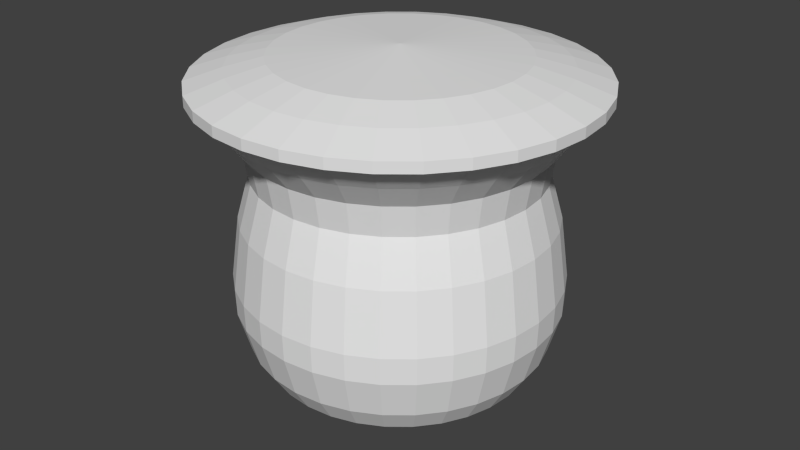# Source: vase.blend  (saved by Blender 2.73.0; exported with 4.5.12 LTS)
import bpy
from mathutils import Matrix  # noqa: F401  (used for matrix-valued properties, if any)

bpy.ops.wm.read_factory_settings(use_empty=True)
scene = bpy.context.scene
scene.name = 'Scene'

# ---- collections
col_collection_1 = bpy.data.collections.new('Collection 1'); scene.collection.children.link(col_collection_1)

# ---- world
world_world = bpy.data.worlds.new('World'); scene.world = world_world
world_world.color = (0.05088, 0.05088, 0.05088)
world_world.use_sun_shadow = False
world_world.sun_shadow_jitter_overblur = 0.0
world_world.cycles.sampling_method = 'MANUAL'
world_world.cycles.sample_map_resolution = 256

# ---- meshes
me_cylinder = bpy.data.meshes.new('Cylinder')
me_cylinder.from_pydata([(1.187e-07, 2.85e-07, 0.0), (0.0, 1.0, 1.795), (0.9113, 0.1813, 1.193), (0.1951, 0.9808, 1.795), (0.8366, 0.1664, 1.462), (0.3827, 0.9239, 1.795), (0.8671, 0.1725, 1.646), (0.5556, 0.8315, 1.795), (0.9058, 0.3752, 0.819), (0.7071, 0.7071, 1.795), (0.8585, 0.3556, 1.193), (0.8315, 0.5556, 1.795), (0.7881, 0.3264, 1.462), (0.9239, 0.3827, 1.795), (0.8167, 0.3383, 1.646), (0.9808, 0.1951, 1.795), (0.8152, 0.5447, 0.819), (1.0, 7.55e-08, 1.795), (0.7726, 0.5162, 1.193), (0.9808, -0.1951, 1.795), (0.7093, 0.4739, 1.462), (0.9239, -0.3827, 1.795), (0.7351, 0.4911, 1.646), (0.8315, -0.5556, 1.795), (0.6933, 0.6933, 0.819), (0.7071, -0.7071, 1.795), (0.657, 0.657, 1.193), (0.5556, -0.8315, 1.795), (0.6032, 0.6032, 1.462), (0.3827, -0.9239, 1.795), (0.6251, 0.6251, 1.646), (0.1951, -0.9808, 1.795), (0.5447, 0.8152, 0.819), (-3.258e-07, -1.0, 1.795), (0.5162, 0.7726, 1.193), (-0.1951, -0.9808, 1.795), (0.4739, 0.7093, 1.462), (-0.3827, -0.9239, 1.795), (0.4911, 0.7351, 1.646), (-0.5556, -0.8315, 1.795), (0.3752, 0.9058, 0.819), (-0.7071, -0.7071, 1.795), (0.3556, 0.8585, 1.193), (-0.8315, -0.5556, 1.795), (0.3264, 0.7881, 1.462), (-0.9239, -0.3827, 1.795), (0.3383, 0.8167, 1.646), (-0.9808, -0.1951, 1.795), (0.1913, 0.9616, 0.819), (-1.0, 9.656e-07, 1.795), (0.1813, 0.9113, 1.193), (-0.9808, 0.1951, 1.795), (0.1664, 0.8366, 1.462), (-0.9239, 0.3827, 1.795), (0.1725, 0.8671, 1.646), (-0.8315, 0.5556, 1.795), (1.19e-08, 0.884, 1.646), (-0.7071, 0.7071, 1.795), (1.978e-08, 0.853, 1.462), (-0.5556, 0.8315, 1.795), (6.657e-09, 0.9292, 1.193), (-0.3827, 0.9239, 1.795), (2.325e-09, 0.9804, 0.819), (-0.1951, 0.9808, 1.795), (6.921e-08, 0.4171, 0.05832), (3.642e-08, 0.6933, 0.1611), (2.25e-08, 0.8105, 0.2599), (1.202e-08, 0.9055, 0.4088), (2.906e-09, 0.9755, 0.6546), (0.1903, 0.9568, 0.6546), (0.1767, 0.8881, 0.4088), (0.1581, 0.795, 0.2599), (0.1353, 0.6799, 0.1611), (0.08137, 0.4091, 0.05832), (0.3733, 0.9013, 0.6546), (0.3465, 0.8366, 0.4088), (0.3102, 0.7488, 0.2599), (0.2653, 0.6405, 0.1611), (0.1596, 0.3854, 0.05832), (0.542, 0.8111, 0.6546), (0.5031, 0.7529, 0.4088), (0.4503, 0.6739, 0.2599), (0.3852, 0.5764, 0.1611), (0.2317, 0.3468, 0.05832), (0.6898, 0.6898, 0.6546), (0.6403, 0.6403, 0.4088), (0.5731, 0.5731, 0.2599), (0.4902, 0.4902, 0.1611), (0.2949, 0.2949, 0.05832), (0.8111, 0.542, 0.6546), (0.7529, 0.5031, 0.4088), (0.6739, 0.4503, 0.2599), (0.5764, 0.3852, 0.1611), (0.3468, 0.2317, 0.05832), (0.9013, 0.3733, 0.6546), (0.8366, 0.3465, 0.4088), (0.7488, 0.3102, 0.2599), (0.6405, 0.2653, 0.1611), (0.3854, 0.1596, 0.05832), (0.9568, 0.1903, 0.6546), (0.8881, 0.1767, 0.4088), (0.795, 0.1581, 0.2599), (0.6799, 0.1353, 0.1611), (0.4091, 0.08137, 0.05832), (0.9755, 8.062e-08, 0.6546), (0.9055, 9.642e-08, 0.4088), (0.8105, 1.152e-07, 0.2599), (0.6933, 1.398e-07, 0.1611), (0.4171, 1.976e-07, 0.05832), (0.9568, -0.1903, 0.6546), (0.8881, -0.1767, 0.4088), (0.795, -0.1581, 0.2599), (0.6799, -0.1352, 0.1611), (0.4091, -0.08137, 0.05832), (0.9013, -0.3733, 0.6546), (0.8366, -0.3465, 0.4088), (0.7488, -0.3102, 0.2599), (0.6405, -0.2653, 0.1611), (0.3854, -0.1596, 0.05832), (0.8111, -0.542, 0.6546), (0.7529, -0.5031, 0.4088), (0.6739, -0.4503, 0.2599), (0.5764, -0.3852, 0.1611), (0.3468, -0.2317, 0.05832), (0.6898, -0.6898, 0.6546), (0.6403, -0.6403, 0.4088), (0.5731, -0.5731, 0.2599), (0.4902, -0.4902, 0.1611), (0.2949, -0.2949, 0.05832), (0.542, -0.8111, 0.6546), (0.5031, -0.7529, 0.4088), (0.4503, -0.6739, 0.2599), (0.3852, -0.5764, 0.1611), (0.2317, -0.3468, 0.05832), (0.3733, -0.9013, 0.6546), (0.3465, -0.8366, 0.4088), (0.3102, -0.7488, 0.2599), (0.2653, -0.6405, 0.1611), (0.1596, -0.3854, 0.05832), (0.1903, -0.9568, 0.6546), (0.1767, -0.8881, 0.4088), (0.1581, -0.795, 0.2599), (0.1352, -0.6799, 0.1611), (0.08137, -0.4091, 0.05832), (-3.15e-07, -0.9755, 0.6546), (-2.83e-07, -0.9055, 0.4088), (-2.416e-07, -0.8105, 0.2599), (-1.895e-07, -0.6933, 0.1611), (-6.67e-08, -0.4171, 0.05832), (-0.1903, -0.9568, 0.6546), (-0.1767, -0.8881, 0.4088), (-0.1581, -0.795, 0.2599), (-0.1353, -0.6799, 0.1611), (-0.08137, -0.4091, 0.05832), (-0.3733, -0.9013, 0.6546), (-0.3465, -0.8366, 0.4088), (-0.3102, -0.7488, 0.2599), (-0.2653, -0.6405, 0.1611), (-0.1596, -0.3854, 0.05832), (-0.542, -0.8111, 0.6546), (-0.5031, -0.7529, 0.4088), (-0.4503, -0.6739, 0.2599), (-0.3852, -0.5764, 0.1611), (-0.2317, -0.3468, 0.05832), (-0.6898, -0.6898, 0.6546), (-0.6403, -0.6403, 0.4088), (-0.5731, -0.5731, 0.2599), (-0.4902, -0.4902, 0.1611), (-0.2949, -0.2949, 0.05832), (-0.8111, -0.542, 0.6546), (-0.7529, -0.5031, 0.4088), (-0.6739, -0.4503, 0.2599), (-0.5764, -0.3852, 0.1611), (-0.3468, -0.2317, 0.05832), (-0.9013, -0.3733, 0.6546), (-0.8366, -0.3465, 0.4088), (-0.7488, -0.3102, 0.2599), (-0.6405, -0.2653, 0.1611), (-0.3854, -0.1596, 0.05832), (-0.9568, -0.1903, 0.6546), (-0.8881, -0.1767, 0.4088), (-0.795, -0.1581, 0.2599), (-0.6799, -0.1352, 0.1611), (-0.4091, -0.08137, 0.05832), (-0.9755, 9.489e-07, 0.6546), (-0.9055, 9.024e-07, 0.4088), (-0.8105, 8.367e-07, 0.2599), (-0.6933, 7.568e-07, 0.1611), (-0.4171, 5.689e-07, 0.05832), (-0.9568, 0.1903, 0.6546), (-0.8881, 0.1767, 0.4088), (-0.795, 0.1581, 0.2599), (-0.6799, 0.1353, 0.1611), (-0.4091, 0.08137, 0.05832), (-0.9013, 0.3733, 0.6546), (-0.8366, 0.3465, 0.4088), (-0.7488, 0.3102, 0.2599), (-0.6405, 0.2653, 0.1611), (-0.3854, 0.1596, 0.05832), (-0.8111, 0.542, 0.6546), (-0.7529, 0.5031, 0.4088), (-0.6739, 0.4503, 0.2599), (-0.5764, 0.3852, 0.1611), (-0.3468, 0.2317, 0.05832), (-0.6898, 0.6898, 0.6546), (-0.6403, 0.6403, 0.4088), (-0.5731, 0.5731, 0.2599), (-0.4902, 0.4902, 0.1611), (-0.2949, 0.2949, 0.05832), (-0.542, 0.8111, 0.6546), (-0.5031, 0.7529, 0.4088), (-0.4503, 0.6739, 0.2599), (-0.3852, 0.5764, 0.1611), (-0.2317, 0.3468, 0.05832), (-0.3733, 0.9013, 0.6546), (-0.3465, 0.8366, 0.4088), (-0.3102, 0.7488, 0.2599), (-0.2653, 0.6405, 0.1611), (-0.1596, 0.3854, 0.05832), (-0.1903, 0.9568, 0.6546), (-0.1767, 0.8881, 0.4088), (-0.1581, 0.795, 0.2599), (-0.1352, 0.6799, 0.1611), (-0.08137, 0.4091, 0.05832), (0.9616, 0.1913, 0.819), (0.884, 1.017e-07, 1.646), (0.853, 1.042e-07, 1.462), (0.9292, 9.277e-08, 1.193), (0.9804, 7.96e-08, 0.819), (0.8671, -0.1725, 1.646), (0.8366, -0.1664, 1.462), (0.9113, -0.1813, 1.193), (0.9616, -0.1913, 0.819), (0.8167, -0.3383, 1.646), (0.7881, -0.3264, 1.462), (0.8585, -0.3556, 1.193), (0.9058, -0.3752, 0.819), (0.7351, -0.4911, 1.646), (0.7093, -0.4739, 1.462), (0.7726, -0.5162, 1.193), (0.8152, -0.5447, 0.819), (0.6251, -0.6251, 1.646), (0.6032, -0.6032, 1.462), (0.657, -0.657, 1.193), (0.6933, -0.6933, 0.819), (0.4911, -0.7351, 1.646), (0.4739, -0.7093, 1.462), (0.5162, -0.7726, 1.193), (0.5447, -0.8152, 0.819), (0.3383, -0.8167, 1.646), (0.3264, -0.7881, 1.462), (0.3556, -0.8585, 1.193), (0.3752, -0.9058, 0.819), (0.1725, -0.8671, 1.646), (0.1664, -0.8366, 1.462), (0.1813, -0.9113, 1.193), (0.1913, -0.9616, 0.819), (-2.762e-07, -0.884, 1.646), (-2.582e-07, -0.853, 1.462), (-2.961e-07, -0.9292, 1.193), (-3.171e-07, -0.9804, 0.819), (-0.1725, -0.8671, 1.646), (-0.1664, -0.8366, 1.462), (-0.1813, -0.9113, 1.193), (-0.1913, -0.9616, 0.819), (-0.3383, -0.8167, 1.646), (-0.3264, -0.7881, 1.462), (-0.3556, -0.8585, 1.193), (-0.3752, -0.9058, 0.819), (-0.4911, -0.7351, 1.646), (-0.4739, -0.7093, 1.462), (-0.5162, -0.7726, 1.193), (-0.5447, -0.8152, 0.819), (-0.6251, -0.6251, 1.646), (-0.6032, -0.6032, 1.462), (-0.657, -0.657, 1.193), (-0.6933, -0.6933, 0.819), (-0.7351, -0.4911, 1.646), (-0.7093, -0.4739, 1.462), (-0.7726, -0.5162, 1.193), (-0.8152, -0.5447, 0.819), (-0.8167, -0.3383, 1.646), (-0.7881, -0.3264, 1.462), (-0.8585, -0.3556, 1.193), (-0.9058, -0.3752, 0.819), (-0.8671, -0.1725, 1.646), (-0.8366, -0.1664, 1.462), (-0.9113, -0.1813, 1.193), (-0.9616, -0.1913, 0.819), (-0.884, 8.885e-07, 1.646), (-0.853, 8.635e-07, 1.462), (-0.9292, 9.199e-07, 1.193), (-0.9804, 9.523e-07, 0.819), (-0.8671, 0.1725, 1.646), (-0.8366, 0.1664, 1.462), (-0.9113, 0.1813, 1.193), (-0.9616, 0.1913, 0.819), (-0.8167, 0.3383, 1.646), (-0.7881, 0.3264, 1.462), (-0.8585, 0.3556, 1.193), (-0.9058, 0.3752, 0.819), (-0.7351, 0.4911, 1.646), (-0.7093, 0.4739, 1.462), (-0.7726, 0.5162, 1.193), (-0.8152, 0.5447, 0.819), (-0.6251, 0.6251, 1.646), (-0.6032, 0.6032, 1.462), (-0.657, 0.657, 1.193), (-0.6933, 0.6933, 0.819), (-0.4911, 0.7351, 1.646), (-0.4739, 0.7093, 1.462), (-0.5162, 0.7726, 1.193), (-0.5447, 0.8152, 0.819), (-0.3383, 0.8167, 1.646), (-0.3264, 0.7881, 1.462), (-0.3556, 0.8585, 1.193), (-0.3752, 0.9058, 0.819), (-0.1725, 0.8671, 1.646), (-0.1664, 0.8366, 1.462), (-0.1813, 0.9113, 1.193), (-0.1913, 0.9616, 0.819), (-1.653e-08, 1.139, 1.949), (0.2222, 1.117, 1.949), (0.436, 1.052, 1.949), (0.6329, 0.9472, 1.949), (0.8055, 0.8055, 1.949), (0.9472, 0.6329, 1.949), (1.052, 0.436, 1.949), (1.117, 0.2222, 1.949), (1.139, 4.634e-08, 1.949), (1.117, -0.2222, 1.949), (1.052, -0.436, 1.949), (0.9472, -0.6329, 1.949), (0.8055, -0.8055, 1.949), (0.6329, -0.9472, 1.949), (0.436, -1.052, 1.949), (0.2222, -1.117, 1.949), (-3.877e-07, -1.139, 1.949), (-0.2222, -1.117, 1.949), (-0.436, -1.052, 1.949), (-0.6329, -0.9472, 1.949), (-0.8055, -0.8055, 1.949), (-0.9472, -0.6329, 1.949), (-1.052, -0.436, 1.949), (-1.117, -0.2222, 1.949), (-1.139, 1.06e-06, 1.949), (-1.117, 0.2223, 1.949), (-1.052, 0.436, 1.949), (-0.9472, 0.6329, 1.949), (-0.8055, 0.8055, 1.949), (-0.6329, 0.9472, 1.949), (-0.436, 1.052, 1.949), (-0.2222, 1.117, 1.949), (-0.2287, 1.15, 1.949), (-0.4486, 1.083, 1.949), (-0.6512, 0.9746, 1.949), (-0.8288, 0.8289, 1.949), (-0.9746, 0.6512, 1.949), (-1.083, 0.4486, 1.949), (-1.15, 0.2287, 1.949), (-1.172, 1.083e-06, 1.949), (-1.15, -0.2287, 1.949), (-1.083, -0.4486, 1.949), (-0.9746, -0.6512, 1.949), (-0.8289, -0.8289, 1.949), (-0.6512, -0.9746, 1.949), (-0.4486, -1.083, 1.949), (-0.2287, -1.15, 1.949), (-4.04e-07, -1.172, 1.949), (0.2287, -1.15, 1.949), (0.4486, -1.083, 1.949), (0.6512, -0.9746, 1.949), (0.8289, -0.8289, 1.949), (0.9746, -0.6512, 1.949), (1.083, -0.4486, 1.949), (1.15, -0.2287, 1.949), (1.172, 3.959e-08, 1.949), (1.15, 0.2287, 1.949), (1.083, 0.4486, 1.949), (0.9746, 0.6512, 1.949), (0.8289, 0.8289, 1.949), (0.6512, 0.9746, 1.949), (0.4486, 1.083, 1.949), (0.2287, 1.15, 1.949), (-2.203e-08, 1.172, 1.949), (-0.2287, 1.15, 2.013), (-0.4486, 1.083, 2.013), (-0.6512, 0.9746, 2.013), (-0.8288, 0.8289, 2.013), (-0.9746, 0.6512, 2.013), (-1.083, 0.4486, 2.013), (-1.15, 0.2287, 2.013), (-1.172, 1.083e-06, 2.013), (-1.15, -0.2287, 2.013), (-1.083, -0.4486, 2.013), (-0.9746, -0.6512, 2.013), (-0.8289, -0.8289, 2.013), (-0.6512, -0.9746, 2.013), (-0.4486, -1.083, 2.013), (-0.2287, -1.15, 2.013), (-4.04e-07, -1.172, 2.013), (0.2287, -1.15, 2.013), (0.4486, -1.083, 2.013), (0.6512, -0.9746, 2.013), (0.8289, -0.8289, 2.013), (0.9746, -0.6512, 2.013), (1.083, -0.4486, 2.013), (1.15, -0.2287, 2.013), (1.172, 3.959e-08, 2.013), (1.15, 0.2287, 2.013), (1.083, 0.4486, 2.013), (0.9746, 0.6512, 2.013), (0.8289, 0.8289, 2.013), (0.6512, 0.9746, 2.013), (0.4486, 1.083, 2.013), (0.2287, 1.15, 2.013), (-2.203e-08, 1.172, 2.013), (-0.186, 0.9353, 2.085), (-0.3649, 0.881, 2.085), (-0.5298, 0.7929, 2.085), (-0.6743, 0.6743, 2.085), (-0.7929, 0.5298, 2.085), (-0.881, 0.3649, 2.085), (-0.9353, 0.186, 2.085), (-0.9536, 9.394e-07, 2.085), (-0.9353, -0.186, 2.085), (-0.881, -0.3649, 2.085), (-0.7929, -0.5298, 2.085), (-0.6743, -0.6743, 2.085), (-0.5298, -0.7929, 2.085), (-0.3649, -0.881, 2.085), (-0.186, -0.9353, 2.085), (-3.079e-07, -0.9536, 2.085), (0.186, -0.9353, 2.085), (0.3649, -0.881, 2.085), (0.5298, -0.7929, 2.085), (0.6743, -0.6743, 2.085), (0.7929, -0.5298, 2.085), (0.881, -0.3649, 2.085), (0.9353, -0.186, 2.085), (0.9536, 9.055e-08, 2.085), (0.9353, 0.186, 2.085), (0.881, 0.3649, 2.085), (0.7929, 0.5298, 2.085), (0.6743, 0.6743, 2.085), (0.5298, 0.7929, 2.085), (0.3649, 0.881, 2.085), (0.186, 0.9353, 2.085), (2.87e-09, 0.9536, 2.085), (-0.1427, 0.7173, 2.139), (-0.2799, 0.6757, 2.139), (-0.4063, 0.6081, 2.139), (-0.5171, 0.5171, 2.139), (-0.6081, 0.4063, 2.139), (-0.6757, 0.2799, 2.139), (-0.7173, 0.1427, 2.139), (-0.7313, 7.899e-07, 2.139), (-0.7173, -0.1427, 2.139), (-0.6757, -0.2799, 2.139), (-0.6081, -0.4063, 2.139), (-0.5171, -0.5171, 2.139), (-0.4063, -0.6081, 2.139), (-0.2799, -0.6757, 2.139), (-0.1427, -0.7173, 2.139), (-2.005e-07, -0.7313, 2.139), (0.1427, -0.7173, 2.139), (0.2799, -0.6757, 2.139), (0.4063, -0.6081, 2.139), (0.5171, -0.5171, 2.139), (0.6081, -0.4063, 2.139), (0.6757, -0.2799, 2.139), (0.7173, -0.1427, 2.139), (0.7314, 1.389e-07, 2.139), (0.7173, 0.1427, 2.139), (0.6757, 0.2799, 2.139), (0.6081, 0.4063, 2.139), (0.5171, 0.5171, 2.139), (0.4063, 0.6081, 2.139), (0.2799, 0.6757, 2.139), (0.1427, 0.7173, 2.139), (3.782e-08, 0.7314, 2.139), (1.149e-07, 2.729e-07, 2.188)], [], [(56, 1, 3, 54), (54, 3, 5, 46), (46, 5, 7, 38), (38, 7, 9, 30), (30, 9, 11, 22), (22, 11, 13, 14), (14, 13, 15, 6), (6, 15, 17, 225), (225, 17, 19, 229), (229, 19, 21, 233), (233, 21, 23, 237), (237, 23, 25, 241), (241, 25, 27, 245), (245, 27, 29, 249), (249, 29, 31, 253), (253, 31, 33, 257), (257, 33, 35, 261), (261, 35, 37, 265), (265, 37, 39, 269), (269, 39, 41, 273), (273, 41, 43, 277), (277, 43, 45, 281), (281, 45, 47, 285), (285, 47, 49, 289), (289, 49, 51, 293), (293, 51, 53, 297), (297, 53, 55, 301), (301, 55, 57, 305), (305, 57, 59, 309), (309, 59, 61, 313), (55, 53, 347, 348), (317, 63, 1, 56), (313, 61, 63, 317), (260, 259, 263, 264), (144, 260, 264, 149), (218, 217, 222, 223), (217, 216, 221, 222), (216, 215, 220, 221), (215, 214, 219, 220), (262, 261, 265, 266), (223, 222, 65, 64), (222, 221, 66, 65), (221, 220, 67, 66), (220, 219, 68, 67), (263, 262, 266, 267), (213, 212, 217, 218), (212, 211, 216, 217), (211, 210, 215, 216), (210, 209, 214, 215), (264, 263, 267, 268), (208, 207, 212, 213), (207, 206, 211, 212), (206, 205, 210, 211), (205, 204, 209, 210), (149, 264, 268, 154), (203, 202, 207, 208), (202, 201, 206, 207), (201, 200, 205, 206), (200, 199, 204, 205), (266, 265, 269, 270), (198, 197, 202, 203), (197, 196, 201, 202), (196, 195, 200, 201), (195, 194, 199, 200), (267, 266, 270, 271), (193, 192, 197, 198), (192, 191, 196, 197), (191, 190, 195, 196), (190, 189, 194, 195), (268, 267, 271, 272), (188, 187, 192, 193), (187, 186, 191, 192), (186, 185, 190, 191), (185, 184, 189, 190), (154, 268, 272, 159), (183, 182, 187, 188), (182, 181, 186, 187), (181, 180, 185, 186), (180, 179, 184, 185), (270, 269, 273, 274), (178, 177, 182, 183), (177, 176, 181, 182), (176, 175, 180, 181), (175, 174, 179, 180), (271, 270, 274, 275), (173, 172, 177, 178), (172, 171, 176, 177), (171, 170, 175, 176), (170, 169, 174, 175), (272, 271, 275, 276), (168, 167, 172, 173), (167, 166, 171, 172), (166, 165, 170, 171), (165, 164, 169, 170), (159, 272, 276, 164), (163, 162, 167, 168), (162, 161, 166, 167), (161, 160, 165, 166), (160, 159, 164, 165), (274, 273, 277, 278), (158, 157, 162, 163), (157, 156, 161, 162), (156, 155, 160, 161), (155, 154, 159, 160), (275, 274, 278, 279), (153, 152, 157, 158), (152, 151, 156, 157), (151, 150, 155, 156), (150, 149, 154, 155), (276, 275, 279, 280), (148, 147, 152, 153), (147, 146, 151, 152), (146, 145, 150, 151), (145, 144, 149, 150), (164, 276, 280, 169), (143, 142, 147, 148), (142, 141, 146, 147), (141, 140, 145, 146), (140, 139, 144, 145), (278, 277, 281, 282), (138, 137, 142, 143), (137, 136, 141, 142), (136, 135, 140, 141), (135, 134, 139, 140), (279, 278, 282, 283), (133, 132, 137, 138), (132, 131, 136, 137), (131, 130, 135, 136), (130, 129, 134, 135), (280, 279, 283, 284), (128, 127, 132, 133), (127, 126, 131, 132), (126, 125, 130, 131), (125, 124, 129, 130), (169, 280, 284, 174), (123, 122, 127, 128), (122, 121, 126, 127), (121, 120, 125, 126), (120, 119, 124, 125), (282, 281, 285, 286), (118, 117, 122, 123), (117, 116, 121, 122), (116, 115, 120, 121), (115, 114, 119, 120), (283, 282, 286, 287), (113, 112, 117, 118), (112, 111, 116, 117), (111, 110, 115, 116), (110, 109, 114, 115), (284, 283, 287, 288), (108, 107, 112, 113), (107, 106, 111, 112), (106, 105, 110, 111), (105, 104, 109, 110), (174, 284, 288, 179), (103, 102, 107, 108), (102, 101, 106, 107), (101, 100, 105, 106), (100, 99, 104, 105), (286, 285, 289, 290), (98, 97, 102, 103), (97, 96, 101, 102), (96, 95, 100, 101), (95, 94, 99, 100), (287, 286, 290, 291), (93, 92, 97, 98), (92, 91, 96, 97), (91, 90, 95, 96), (90, 89, 94, 95), (288, 287, 291, 292), (88, 87, 92, 93), (87, 86, 91, 92), (86, 85, 90, 91), (85, 84, 89, 90), (179, 288, 292, 184), (83, 82, 87, 88), (82, 81, 86, 87), (81, 80, 85, 86), (80, 79, 84, 85), (290, 289, 293, 294), (78, 77, 82, 83), (77, 76, 81, 82), (76, 75, 80, 81), (75, 74, 79, 80), (291, 290, 294, 295), (73, 72, 77, 78), (72, 71, 76, 77), (71, 70, 75, 76), (70, 69, 74, 75), (292, 291, 295, 296), (64, 65, 72, 73), (65, 66, 71, 72), (66, 67, 70, 71), (67, 68, 69, 70), (184, 292, 296, 189), (294, 293, 297, 298), (295, 294, 298, 299), (296, 295, 299, 300), (189, 296, 300, 194), (298, 297, 301, 302), (299, 298, 302, 303), (300, 299, 303, 304), (194, 300, 304, 199), (302, 301, 305, 306), (303, 302, 306, 307), (304, 303, 307, 308), (199, 304, 308, 204), (306, 305, 309, 310), (307, 306, 310, 311), (308, 307, 311, 312), (204, 308, 312, 209), (310, 309, 313, 314), (311, 310, 314, 315), (312, 311, 315, 316), (209, 312, 316, 214), (318, 317, 56, 58), (319, 318, 58, 60), (320, 319, 60, 62), (219, 320, 62, 68), (314, 313, 317, 318), (315, 314, 318, 319), (316, 315, 319, 320), (214, 316, 320, 219), (0, 218, 223), (0, 223, 64), (0, 213, 218), (0, 208, 213), (0, 203, 208), (0, 198, 203), (0, 193, 198), (0, 188, 193), (0, 183, 188), (0, 178, 183), (0, 173, 178), (0, 168, 173), (0, 163, 168), (0, 158, 163), (0, 153, 158), (0, 148, 153), (0, 143, 148), (0, 138, 143), (0, 133, 138), (0, 128, 133), (0, 123, 128), (0, 118, 123), (0, 113, 118), (0, 108, 113), (0, 103, 108), (0, 98, 103), (0, 93, 98), (0, 88, 93), (0, 83, 88), (0, 78, 83), (0, 73, 78), (0, 64, 73), (259, 258, 262, 263), (258, 257, 261, 262), (139, 256, 260, 144), (256, 255, 259, 260), (255, 254, 258, 259), (254, 253, 257, 258), (134, 252, 256, 139), (252, 251, 255, 256), (251, 250, 254, 255), (250, 249, 253, 254), (129, 248, 252, 134), (248, 247, 251, 252), (247, 246, 250, 251), (246, 245, 249, 250), (124, 244, 248, 129), (244, 243, 247, 248), (243, 242, 246, 247), (242, 241, 245, 246), (119, 240, 244, 124), (240, 239, 243, 244), (239, 238, 242, 243), (238, 237, 241, 242), (114, 236, 240, 119), (236, 235, 239, 240), (235, 234, 238, 239), (234, 233, 237, 238), (109, 232, 236, 114), (232, 231, 235, 236), (231, 230, 234, 235), (230, 229, 233, 234), (104, 228, 232, 109), (228, 227, 231, 232), (227, 226, 230, 231), (226, 225, 229, 230), (99, 224, 228, 104), (224, 2, 227, 228), (2, 4, 226, 227), (4, 6, 225, 226), (94, 8, 224, 99), (8, 10, 2, 224), (10, 12, 4, 2), (12, 14, 6, 4), (89, 16, 8, 94), (16, 18, 10, 8), (18, 20, 12, 10), (20, 22, 14, 12), (84, 24, 16, 89), (24, 26, 18, 16), (26, 28, 20, 18), (28, 30, 22, 20), (79, 32, 24, 84), (32, 34, 26, 24), (34, 36, 28, 26), (36, 38, 30, 28), (74, 40, 32, 79), (40, 42, 34, 32), (42, 44, 36, 34), (44, 46, 38, 36), (69, 48, 40, 74), (48, 50, 42, 40), (50, 52, 44, 42), (52, 54, 46, 44), (68, 62, 48, 69), (62, 60, 50, 48), (60, 58, 52, 50), (58, 56, 54, 52), (11, 9, 325, 326), (33, 31, 336, 337), (61, 59, 350, 351), (39, 37, 339, 340), (3, 1, 321, 322), (17, 15, 328, 329), (45, 43, 342, 343), (23, 21, 331, 332), (51, 49, 345, 346), (7, 5, 323, 324), (29, 27, 334, 335), (57, 55, 348, 349), (35, 33, 337, 338), (13, 11, 326, 327), (63, 61, 351, 352), (41, 39, 340, 341), (19, 17, 329, 330), (47, 45, 343, 344), (25, 23, 332, 333), (53, 51, 346, 347), (9, 7, 324, 325), (31, 29, 335, 336), (59, 57, 349, 350), (37, 35, 338, 339), (15, 13, 327, 328), (1, 63, 352, 321), (43, 41, 341, 342), (21, 19, 330, 331), (49, 47, 344, 345), (5, 3, 322, 323), (27, 25, 333, 334), (351, 352, 353, 354), (337, 338, 367, 368), (334, 335, 370, 371), (329, 330, 375, 376), (346, 347, 358, 359), (321, 322, 383, 384), (338, 339, 366, 367), (352, 321, 384, 353), (345, 344, 361, 360), (347, 348, 357, 358), (330, 331, 374, 375), (333, 334, 371, 372), (336, 337, 368, 369), (339, 340, 365, 366), (331, 332, 373, 374), (348, 349, 356, 357), (323, 324, 381, 382), (340, 341, 364, 365), (326, 327, 378, 379), (343, 344, 361, 362), (349, 350, 355, 356), (335, 336, 369, 370), (332, 333, 372, 373), (324, 325, 380, 381), (327, 328, 377, 378), (341, 342, 363, 364), (322, 323, 382, 383), (325, 326, 379, 380), (350, 351, 354, 355), (342, 343, 362, 363), (345, 346, 359, 360), (328, 329, 376, 377), (377, 409, 408, 376), (383, 415, 414, 382), (371, 403, 402, 370), (354, 386, 385, 353), (376, 408, 407, 375), (353, 385, 416, 384), (372, 404, 403, 371), (359, 391, 390, 358), (365, 397, 396, 364), (368, 400, 399, 367), (381, 413, 412, 380), (364, 396, 395, 363), (375, 407, 406, 374), (360, 392, 391, 359), (382, 414, 413, 381), (363, 395, 394, 362), (369, 401, 400, 368), (356, 388, 387, 355), (378, 410, 409, 377), (384, 416, 415, 383), (374, 406, 405, 373), (357, 389, 388, 356), (370, 402, 401, 369), (379, 411, 410, 378), (367, 399, 398, 366), (373, 405, 404, 372), (366, 398, 397, 365), (362, 394, 393, 361), (355, 387, 386, 354), (360, 361, 393, 392), (358, 390, 389, 357), (380, 412, 411, 379), (389, 421, 420, 388), (403, 435, 434, 402), (400, 432, 431, 399), (411, 443, 442, 410), (405, 437, 436, 404), (396, 428, 427, 395), (392, 393, 425, 424), (392, 424, 423, 391), (414, 446, 445, 413), (415, 447, 446, 414), (388, 420, 419, 387), (410, 442, 441, 409), (397, 429, 428, 396), (406, 438, 437, 405), (409, 441, 440, 408), (401, 433, 432, 400), (402, 434, 433, 401), (391, 423, 422, 390), (385, 417, 448, 416), (398, 430, 429, 397), (413, 445, 444, 412), (394, 426, 425, 393), (407, 439, 438, 406), (395, 427, 426, 394), (390, 422, 421, 389), (412, 444, 443, 411), (416, 448, 447, 415), (386, 418, 417, 385), (408, 440, 439, 407), (387, 419, 418, 386), (399, 431, 430, 398), (404, 436, 435, 403), (419, 451, 450, 418), (431, 463, 462, 430), (436, 468, 467, 435), (421, 453, 452, 420), (435, 467, 466, 434), (432, 464, 463, 431), (443, 475, 474, 442), (437, 469, 468, 436), (428, 460, 459, 427), (424, 425, 457, 456), (424, 456, 455, 423), (446, 478, 477, 445), (447, 479, 478, 446), (420, 452, 451, 419), (442, 474, 473, 441), (429, 461, 460, 428), (438, 470, 469, 437), (441, 473, 472, 440), (433, 465, 464, 432), (434, 466, 465, 433), (423, 455, 454, 422), (417, 449, 480, 448), (430, 462, 461, 429), (445, 477, 476, 444), (426, 458, 457, 425), (439, 471, 470, 438), (427, 459, 458, 426), (422, 454, 453, 421), (444, 476, 475, 443), (448, 480, 479, 447), (418, 450, 449, 417), (440, 472, 471, 439), (480, 481, 479), (450, 481, 449), (472, 481, 471), (451, 481, 450), (463, 481, 462), (468, 481, 467), (453, 481, 452), (467, 481, 466), (464, 481, 463), (475, 481, 474), (469, 481, 468), (460, 481, 459), (456, 457, 481), (456, 481, 455), (478, 481, 477), (479, 481, 478), (452, 481, 451), (474, 481, 473), (461, 481, 460), (470, 481, 469), (473, 481, 472), (465, 481, 464), (466, 481, 465), (455, 481, 454), (449, 481, 480), (462, 481, 461), (477, 481, 476), (458, 481, 457), (471, 481, 470), (459, 481, 458), (454, 481, 453), (476, 481, 475)])
_uv = me_cylinder.uv_layers.new(name='UVMap')
_uv.uv.foreach_set('vector', [0.1596, 0.3762, 0.1508, 0.3996, 0.1759, 0.4072, 0.1814, 0.3828, 0.1814, 0.3828, 0.1759, 0.4072, 0.202, 0.4112, 0.204, 0.3862, 0.204, 0.3862, 0.202, 0.4112, 0.2284, 0.4115, 0.2269, 0.3864, 0.2269, 0.3864, 0.2284, 0.4115, 0.2546, 0.4081, 0.2496, 0.3834, 0.2496, 0.3834, 0.2546, 0.4081, 0.2802, 0.4011, 0.2718, 0.3773, 0.2718, 0.3773, 0.2802, 0.4011, 0.3046, 0.3905, 0.2929, 0.3681, 0.2929, 0.3681, 0.3046, 0.3905, 0.3274, 0.3766, 0.3126, 0.356, 0.3126, 0.356, 0.3274, 0.3766, 0.348, 0.3596, 0.3304, 0.3412, 0.3304, 0.3412, 0.348, 0.3596, 0.3661, 0.3398, 0.3461, 0.324, 0.3461, 0.324, 0.3661, 0.3398, 0.3813, 0.3177, 0.3592, 0.3048, 0.3592, 0.3048, 0.3813, 0.3177, 0.3932, 0.2935, 0.3695, 0.2838, 0.3695, 0.2838, 0.3932, 0.2935, 0.4017, 0.2679, 0.3768, 0.2616, 0.3768, 0.2616, 0.4017, 0.2679, 0.4065, 0.2413, 0.3809, 0.2385, 0.3809, 0.2385, 0.4065, 0.2413, 0.4076, 0.2142, 0.3818, 0.215, 0.3818, 0.215, 0.4076, 0.2142, 0.4048, 0.1871, 0.3793, 0.1916, 0.3793, 0.1916, 0.4048, 0.1871, 0.3983, 0.1607, 0.3736, 0.1687, 0.3736, 0.1687, 0.3983, 0.1607, 0.3881, 0.1353, 0.3647, 0.1467, 0.3647, 0.1467, 0.3881, 0.1353, 0.3744, 0.1116, 0.3529, 0.1262, 0.3529, 0.1262, 0.3744, 0.1116, 0.3576, 0.08995, 0.3382, 0.1075, 0.3382, 0.1075, 0.3576, 0.08995, 0.3377, 0.07085, 0.321, 0.09095, 0.321, 0.09095, 0.3377, 0.07085, 0.3154, 0.05469, 0.3016, 0.07695, 0.3016, 0.07695, 0.3154, 0.05469, 0.2911, 0.04181, 0.2804, 0.06573, 0.2804, 0.06573, 0.2911, 0.04181, 0.2653, 0.03248, 0.2579, 0.05743, 0.05532, 0.2177, 0.03107, 0.2169, 0.0316, 0.2423, 0.05596, 0.24, 0.05596, 0.24, 0.0316, 0.2423, 0.03562, 0.2677, 0.05952, 0.2621, 0.05952, 0.2621, 0.03562, 0.2677, 0.04314, 0.2924, 0.0661, 0.2835, 0.0661, 0.2835, 0.04314, 0.2924, 0.05407, 0.3158, 0.07562, 0.3039, 0.07562, 0.3039, 0.05407, 0.3158, 0.0682, 0.3376, 0.08791, 0.3227, 0.08791, 0.3227, 0.0682, 0.3376, 0.08529, 0.3573, 0.1028, 0.3397, 0.1028, 0.3397, 0.08529, 0.3573, 0.105, 0.3744, 0.1199, 0.3545, 0.05407, 0.3158, 0.04314, 0.2924, 0.01746, 0.3022, 0.02995, 0.3292, 0.1389, 0.3667, 0.127, 0.3886, 0.1508, 0.3996, 0.1596, 0.3762, 0.1199, 0.3545, 0.105, 0.3744, 0.127, 0.3886, 0.1389, 0.3667, 0.6313, 0.8776, 0.621, 0.8279, 0.645, 0.8226, 0.6565, 0.872, 0.5482, 0.5452, 0.5631, 0.5278, 0.5834, 0.5465, 0.5672, 0.5627, 0.735, 0.4966, 0.71, 0.4653, 0.7257, 0.4551, 0.7442, 0.4906, 0.1738, 0.6065, 0.1597, 0.5905, 0.1763, 0.5772, 0.189, 0.5942, 0.1597, 0.5905, 0.1445, 0.5729, 0.1625, 0.5585, 0.1763, 0.5772, 0.1445, 0.5729, 0.1225, 0.5474, 0.1425, 0.5313, 0.1625, 0.5585, 0.6361, 0.7848, 0.6302, 0.7597, 0.6527, 0.7541, 0.6592, 0.7792, 0.7442, 0.4906, 0.7257, 0.4551, 0.743, 0.448, 0.7544, 0.4864, 0.189, 0.5942, 0.1763, 0.5772, 0.1938, 0.5652, 0.2051, 0.5833, 0.1763, 0.5772, 0.1625, 0.5585, 0.1815, 0.5455, 0.1938, 0.5652, 0.1625, 0.5585, 0.1425, 0.5313, 0.1638, 0.5168, 0.1815, 0.5455, 0.645, 0.8226, 0.6361, 0.7848, 0.6592, 0.7792, 0.6689, 0.8168, 0.7271, 0.5044, 0.6965, 0.4784, 0.71, 0.4653, 0.735, 0.4966, 0.1596, 0.6199, 0.1444, 0.6051, 0.1597, 0.5905, 0.1738, 0.6065, 0.1444, 0.6051, 0.1277, 0.5888, 0.1445, 0.5729, 0.1597, 0.5905, 0.1277, 0.5888, 0.1037, 0.5651, 0.1225, 0.5474, 0.1445, 0.5729, 0.6565, 0.872, 0.645, 0.8226, 0.6689, 0.8168, 0.6815, 0.8659, 0.7208, 0.5135, 0.6858, 0.4938, 0.6965, 0.4784, 0.7271, 0.5044, 0.1466, 0.6344, 0.1302, 0.6209, 0.1444, 0.6051, 0.1596, 0.6199, 0.1302, 0.6209, 0.1123, 0.606, 0.1277, 0.5888, 0.1444, 0.6051, 0.1123, 0.606, 0.08642, 0.5842, 0.1037, 0.5651, 0.1277, 0.5888, 0.5672, 0.5627, 0.5834, 0.5465, 0.6023, 0.5667, 0.5849, 0.5816, 0.7164, 0.5236, 0.6783, 0.5109, 0.6858, 0.4938, 0.7208, 0.5135, 0.1348, 0.6498, 0.1173, 0.6378, 0.1302, 0.6209, 0.1466, 0.6344, 0.1173, 0.6378, 0.09824, 0.6244, 0.1123, 0.606, 0.1302, 0.6209, 0.09824, 0.6244, 0.07063, 0.6046, 0.08642, 0.5842, 0.1123, 0.606, 0.6592, 0.7792, 0.6527, 0.7541, 0.6751, 0.7481, 0.6821, 0.773, 0.714, 0.5344, 0.6741, 0.5292, 0.6783, 0.5109, 0.7164, 0.5236, 0.1244, 0.6662, 0.106, 0.6557, 0.1173, 0.6378, 0.1348, 0.6498, 0.106, 0.6557, 0.0857, 0.644, 0.09824, 0.6244, 0.1173, 0.6378, 0.0857, 0.644, 0.05642, 0.6264, 0.07063, 0.6046, 0.09824, 0.6244, 0.6689, 0.8168, 0.6592, 0.7792, 0.6821, 0.773, 0.6927, 0.8104, 0.7137, 0.5455, 0.6735, 0.548, 0.6741, 0.5292, 0.714, 0.5344, 0.1155, 0.6835, 0.09617, 0.6748, 0.106, 0.6557, 0.1244, 0.6662, 0.09617, 0.6748, 0.07474, 0.6647, 0.0857, 0.644, 0.106, 0.6557, 0.07474, 0.6647, 0.04379, 0.6493, 0.05642, 0.6264, 0.0857, 0.644, 0.6815, 0.8659, 0.6689, 0.8168, 0.6927, 0.8104, 0.7064, 0.8592, 0.7155, 0.5565, 0.6764, 0.5665, 0.6735, 0.548, 0.7137, 0.5455, 0.1085, 0.7014, 0.08821, 0.6949, 0.09617, 0.6748, 0.1155, 0.6835, 0.08821, 0.6949, 0.06545, 0.6868, 0.07474, 0.6647, 0.09617, 0.6748, 0.06545, 0.6868, 0.03267, 0.6735, 0.04379, 0.6493, 0.07474, 0.6647, 0.5849, 0.5816, 0.6023, 0.5667, 0.6195, 0.5882, 0.601, 0.6018, 0.7194, 0.567, 0.6827, 0.5841, 0.6764, 0.5665, 0.7155, 0.5565, 0.1037, 0.72, 0.08238, 0.7162, 0.08821, 0.6949, 0.1085, 0.7014, 0.08238, 0.7162, 0.05784, 0.7105, 0.06545, 0.6868, 0.08821, 0.6949, 0.05784, 0.7105, 0.02266, 0.699, 0.03267, 0.6735, 0.06545, 0.6868, 0.6821, 0.773, 0.6751, 0.7481, 0.6974, 0.7417, 0.7049, 0.7664, 0.7291, 0.5803, 0.7004, 0.6082, 0.6888, 0.5938, 0.7222, 0.5716, 0.5652, 0.7007, 0.586, 0.693, 0.5933, 0.7148, 0.5711, 0.72, 0.586, 0.693, 0.6089, 0.6837, 0.618, 0.7071, 0.5933, 0.7148, 0.6089, 0.6837, 0.6409, 0.669, 0.652, 0.6934, 0.618, 0.7071, 0.6927, 0.8104, 0.6821, 0.773, 0.7049, 0.7664, 0.7163, 0.8035, 0.7375, 0.5876, 0.7145, 0.6203, 0.7004, 0.6082, 0.7291, 0.5803, 0.5573, 0.6823, 0.577, 0.6727, 0.586, 0.693, 0.5652, 0.7007, 0.577, 0.6727, 0.5985, 0.6619, 0.6089, 0.6837, 0.586, 0.693, 0.5985, 0.6619, 0.6289, 0.6456, 0.6409, 0.669, 0.6089, 0.6837, 0.7064, 0.8592, 0.6927, 0.8104, 0.7163, 0.8035, 0.7311, 0.8519, 0.7471, 0.5931, 0.7307, 0.6295, 0.7145, 0.6203, 0.7375, 0.5876, 0.5479, 0.6649, 0.5664, 0.6537, 0.577, 0.6727, 0.5573, 0.6823, 0.5664, 0.6537, 0.5867, 0.6413, 0.5985, 0.6619, 0.577, 0.6727, 0.5867, 0.6413, 0.6157, 0.6232, 0.6289, 0.6456, 0.5985, 0.6619, 0.601, 0.6018, 0.6195, 0.5882, 0.635, 0.6109, 0.6157, 0.6232, 0.7575, 0.5967, 0.7483, 0.6355, 0.7307, 0.6295, 0.7471, 0.5931, 0.537, 0.6484, 0.5545, 0.6357, 0.5664, 0.6537, 0.5479, 0.6649, 0.5545, 0.6357, 0.5736, 0.6219, 0.5867, 0.6413, 0.5664, 0.6537, 0.5736, 0.6219, 0.601, 0.6018, 0.6157, 0.6232, 0.5867, 0.6413, 0.7049, 0.7664, 0.6974, 0.7417, 0.7196, 0.7348, 0.7275, 0.7594, 0.7685, 0.5982, 0.7668, 0.6381, 0.7483, 0.6355, 0.7575, 0.5967, 0.5249, 0.6328, 0.5412, 0.6189, 0.5545, 0.6357, 0.537, 0.6484, 0.5412, 0.6189, 0.5591, 0.6036, 0.5736, 0.6219, 0.5545, 0.6357, 0.5591, 0.6036, 0.5849, 0.5816, 0.601, 0.6018, 0.5736, 0.6219, 0.7163, 0.8035, 0.7049, 0.7664, 0.7275, 0.7594, 0.7397, 0.796, 0.7794, 0.5976, 0.7854, 0.6371, 0.7668, 0.6381, 0.7685, 0.5982, 0.5115, 0.6184, 0.5267, 0.6032, 0.5412, 0.6189, 0.5249, 0.6328, 0.5267, 0.6032, 0.5433, 0.5866, 0.5591, 0.6036, 0.5412, 0.6189, 0.5433, 0.5866, 0.5672, 0.5627, 0.5849, 0.5816, 0.5591, 0.6036, 0.7311, 0.8519, 0.7163, 0.8035, 0.7397, 0.796, 0.7557, 0.844, 0.7901, 0.5949, 0.8035, 0.6325, 0.7854, 0.6371, 0.7794, 0.5976, 0.4971, 0.605, 0.511, 0.5887, 0.5267, 0.6032, 0.5115, 0.6184, 0.511, 0.5887, 0.5262, 0.5709, 0.5433, 0.5866, 0.5267, 0.6032, 0.5262, 0.5709, 0.5482, 0.5452, 0.5672, 0.5627, 0.5433, 0.5866, 0.6157, 0.6232, 0.635, 0.6109, 0.649, 0.6346, 0.6289, 0.6456, 0.8001, 0.5902, 0.8204, 0.6246, 0.8035, 0.6325, 0.7901, 0.5949, 0.4817, 0.5929, 0.4942, 0.5755, 0.511, 0.5887, 0.4971, 0.605, 0.4942, 0.5755, 0.508, 0.5566, 0.5262, 0.5709, 0.511, 0.5887, 0.508, 0.5566, 0.5279, 0.5293, 0.5482, 0.5452, 0.5262, 0.5709, 0.7275, 0.7594, 0.7196, 0.7348, 0.7419, 0.7275, 0.7499, 0.7521, 0.8089, 0.5837, 0.8355, 0.6135, 0.8204, 0.6246, 0.8001, 0.5902, 0.4654, 0.582, 0.4765, 0.5637, 0.4942, 0.5755, 0.4817, 0.5929, 0.4765, 0.5637, 0.4887, 0.5438, 0.508, 0.5566, 0.4942, 0.5755, 0.4887, 0.5438, 0.5064, 0.515, 0.5279, 0.5293, 0.508, 0.5566, 0.7397, 0.796, 0.7275, 0.7594, 0.7499, 0.7521, 0.7627, 0.7881, 0.8164, 0.5756, 0.8482, 0.5998, 0.8355, 0.6135, 0.8089, 0.5837, 0.4483, 0.5725, 0.4579, 0.5534, 0.4765, 0.5637, 0.4654, 0.582, 0.4579, 0.5534, 0.4685, 0.5326, 0.4887, 0.5438, 0.4765, 0.5637, 0.4685, 0.5326, 0.4839, 0.5025, 0.5064, 0.515, 0.4887, 0.5438, 0.7557, 0.844, 0.7397, 0.796, 0.7627, 0.7881, 0.7799, 0.8355, 0.8222, 0.5662, 0.858, 0.5839, 0.8482, 0.5998, 0.8164, 0.5756, 0.4304, 0.5643, 0.4385, 0.5445, 0.4579, 0.5534, 0.4483, 0.5725, 0.4385, 0.5445, 0.4474, 0.523, 0.4685, 0.5326, 0.4579, 0.5534, 0.4474, 0.523, 0.4604, 0.4918, 0.4839, 0.5025, 0.4685, 0.5326, 0.6289, 0.6456, 0.649, 0.6346, 0.6615, 0.6589, 0.6409, 0.669, 0.826, 0.5559, 0.8646, 0.5664, 0.858, 0.5839, 0.8222, 0.5662, 0.412, 0.5576, 0.4185, 0.5372, 0.4385, 0.5445, 0.4304, 0.5643, 0.4185, 0.5372, 0.4257, 0.515, 0.4474, 0.523, 0.4385, 0.5445, 0.4257, 0.515, 0.4362, 0.4829, 0.4604, 0.4918, 0.4474, 0.523, 0.7499, 0.7521, 0.7419, 0.7275, 0.7643, 0.7204, 0.7717, 0.7448, 0.8279, 0.5451, 0.8677, 0.5479, 0.8646, 0.5664, 0.826, 0.5559, 0.3932, 0.5523, 0.398, 0.5315, 0.4185, 0.5372, 0.412, 0.5576, 0.398, 0.5315, 0.4034, 0.5088, 0.4257, 0.515, 0.4185, 0.5372, 0.4034, 0.5088, 0.4113, 0.476, 0.4362, 0.4829, 0.4257, 0.515, 0.7627, 0.7881, 0.7499, 0.7521, 0.7717, 0.7448, 0.7855, 0.7795, 0.8276, 0.5341, 0.8673, 0.5292, 0.8677, 0.5479, 0.8279, 0.5451, 0.3739, 0.5486, 0.3771, 0.5275, 0.398, 0.5315, 0.3932, 0.5523, 0.3771, 0.5275, 0.3807, 0.5044, 0.4034, 0.5088, 0.398, 0.5315, 0.3807, 0.5044, 0.386, 0.4711, 0.4113, 0.476, 0.4034, 0.5088, 0.7799, 0.8355, 0.7627, 0.7881, 0.7855, 0.7795, 0.804, 0.8264, 0.8251, 0.5233, 0.8632, 0.5109, 0.8673, 0.5292, 0.8276, 0.5341, 0.3545, 0.5464, 0.356, 0.5251, 0.3771, 0.5275, 0.3739, 0.5486, 0.356, 0.5251, 0.3578, 0.5018, 0.3807, 0.5044, 0.3771, 0.5275, 0.3578, 0.5018, 0.3604, 0.4682, 0.386, 0.4711, 0.3807, 0.5044, 0.6409, 0.669, 0.6615, 0.6589, 0.6731, 0.6836, 0.652, 0.6934, 0.8207, 0.5132, 0.8557, 0.4938, 0.8632, 0.5109, 0.8251, 0.5233, 0.3349, 0.5457, 0.3348, 0.5244, 0.356, 0.5251, 0.3545, 0.5464, 0.3348, 0.5244, 0.3347, 0.5011, 0.3578, 0.5018, 0.356, 0.5251, 0.3347, 0.5011, 0.3347, 0.4673, 0.3604, 0.4682, 0.3578, 0.5018, 0.03377, 0.7436, 0.04138, 0.7204, 0.06285, 0.7276, 0.05493, 0.7513, 0.8144, 0.5042, 0.845, 0.4784, 0.8557, 0.4938, 0.8207, 0.5132, 0.3154, 0.5466, 0.3135, 0.5253, 0.3348, 0.5244, 0.3349, 0.5457, 0.3135, 0.5253, 0.3116, 0.5021, 0.3347, 0.5011, 0.3348, 0.5244, 0.3116, 0.5021, 0.3089, 0.4685, 0.3347, 0.4673, 0.3347, 0.5011, 0.01914, 0.7781, 0.03377, 0.7436, 0.05493, 0.7513, 0.04176, 0.787, 0.8065, 0.4965, 0.8316, 0.4653, 0.845, 0.4784, 0.8144, 0.5042, 0.296, 0.549, 0.2925, 0.5279, 0.3135, 0.5253, 0.3154, 0.5466, 0.2925, 0.5279, 0.2887, 0.505, 0.3116, 0.5021, 0.3135, 0.5253, 0.2887, 0.505, 0.2834, 0.4717, 0.3089, 0.4685, 0.3116, 0.5021, 0.0001864, 0.8246, 0.01914, 0.7781, 0.04176, 0.787, 0.02402, 0.8339, 0.7973, 0.4905, 0.8159, 0.4551, 0.8316, 0.4653, 0.8065, 0.4965, 0.2768, 0.5529, 0.2717, 0.5322, 0.2925, 0.5279, 0.296, 0.549, 0.2717, 0.5322, 0.2661, 0.5096, 0.2887, 0.505, 0.2925, 0.5279, 0.2661, 0.5096, 0.2582, 0.4768, 0.2834, 0.4717, 0.2887, 0.505, 0.02266, 0.699, 0.0001864, 0.69, 0.01101, 0.6639, 0.03267, 0.6735, 0.7871, 0.4864, 0.7986, 0.448, 0.8159, 0.4551, 0.7973, 0.4905, 0.258, 0.5584, 0.2513, 0.5381, 0.2717, 0.5322, 0.2768, 0.5529, 0.2513, 0.5381, 0.244, 0.516, 0.2661, 0.5096, 0.2717, 0.5322, 0.244, 0.516, 0.2335, 0.484, 0.2582, 0.4768, 0.2661, 0.5096, 0.05493, 0.7513, 0.06285, 0.7276, 0.08448, 0.7347, 0.07676, 0.7589, 0.7763, 0.4843, 0.7802, 0.4444, 0.7986, 0.448, 0.7871, 0.4864, 0.2398, 0.5652, 0.2314, 0.5456, 0.2513, 0.5381, 0.258, 0.5584, 0.2314, 0.5456, 0.2224, 0.5242, 0.244, 0.516, 0.2513, 0.5381, 0.2224, 0.5242, 0.2094, 0.4931, 0.2335, 0.484, 0.244, 0.516, 0.04176, 0.787, 0.05493, 0.7513, 0.07676, 0.7589, 0.06458, 0.7951, 0.7653, 0.4843, 0.7614, 0.4444, 0.7802, 0.4444, 0.7763, 0.4843, 0.2221, 0.5736, 0.2122, 0.5547, 0.2314, 0.5456, 0.2398, 0.5652, 0.2122, 0.5547, 0.2015, 0.534, 0.2224, 0.5242, 0.2314, 0.5456, 0.2015, 0.534, 0.1861, 0.504, 0.2094, 0.4931, 0.2224, 0.5242, 0.02402, 0.8339, 0.04176, 0.787, 0.06458, 0.7951, 0.04813, 0.8426, 0.7544, 0.4864, 0.743, 0.448, 0.7614, 0.4444, 0.7653, 0.4843, 0.2051, 0.5833, 0.1938, 0.5652, 0.2122, 0.5547, 0.2221, 0.5736, 0.1938, 0.5652, 0.1815, 0.5455, 0.2015, 0.534, 0.2122, 0.5547, 0.1815, 0.5455, 0.1638, 0.5168, 0.1861, 0.504, 0.2015, 0.534, 0.03267, 0.6735, 0.01101, 0.6639, 0.02306, 0.6386, 0.04379, 0.6493, 0.07676, 0.7589, 0.08448, 0.7347, 0.1063, 0.7416, 0.09899, 0.766, 0.06458, 0.7951, 0.07676, 0.7589, 0.09899, 0.766, 0.08769, 0.8027, 0.04813, 0.8426, 0.06458, 0.7951, 0.08769, 0.8027, 0.07248, 0.8507, 0.04379, 0.6493, 0.02306, 0.6386, 0.03667, 0.6143, 0.05642, 0.6264, 0.09899, 0.766, 0.1063, 0.7416, 0.1283, 0.748, 0.1215, 0.7726, 0.08769, 0.8027, 0.09899, 0.766, 0.1215, 0.7726, 0.111, 0.8097, 0.07248, 0.8507, 0.08769, 0.8027, 0.111, 0.8097, 0.09702, 0.8581, 0.05642, 0.6264, 0.03667, 0.6143, 0.05194, 0.5912, 0.07063, 0.6046, 0.1215, 0.7726, 0.1283, 0.748, 0.1505, 0.754, 0.1442, 0.7788, 0.111, 0.8097, 0.1215, 0.7726, 0.1442, 0.7788, 0.1346, 0.8161, 0.09702, 0.8581, 0.111, 0.8097, 0.1346, 0.8161, 0.1217, 0.8649, 0.07063, 0.6046, 0.05194, 0.5912, 0.06887, 0.5694, 0.08642, 0.5842, 0.1442, 0.7788, 0.1505, 0.754, 0.1728, 0.7595, 0.167, 0.7845, 0.1346, 0.8161, 0.1442, 0.7788, 0.167, 0.7845, 0.1583, 0.822, 0.1217, 0.8649, 0.1346, 0.8161, 0.1583, 0.822, 0.1466, 0.8711, 0.08642, 0.5842, 0.06887, 0.5694, 0.08741, 0.549, 0.1037, 0.5651, 0.167, 0.7845, 0.1728, 0.7595, 0.1952, 0.7645, 0.19, 0.7896, 0.1583, 0.822, 0.167, 0.7845, 0.19, 0.7896, 0.1822, 0.8274, 0.1466, 0.8711, 0.1583, 0.822, 0.1822, 0.8274, 0.1716, 0.8767, 0.1037, 0.5651, 0.08741, 0.549, 0.1075, 0.5301, 0.1225, 0.5474, 0.2132, 0.7942, 0.2178, 0.769, 0.2404, 0.7729, 0.2364, 0.7983, 0.2062, 0.8322, 0.2132, 0.7942, 0.2364, 0.7983, 0.2303, 0.8364, 0.1968, 0.8818, 0.2062, 0.8322, 0.2303, 0.8364, 0.2221, 0.8862, 0.1425, 0.5313, 0.1289, 0.5129, 0.1517, 0.4974, 0.1638, 0.5168, 0.19, 0.7896, 0.1952, 0.7645, 0.2178, 0.769, 0.2132, 0.7942, 0.1822, 0.8274, 0.19, 0.7896, 0.2132, 0.7942, 0.2062, 0.8322, 0.1716, 0.8767, 0.1822, 0.8274, 0.2062, 0.8322, 0.1968, 0.8818, 0.1225, 0.5474, 0.1075, 0.5301, 0.1289, 0.5129, 0.1425, 0.5313, 0.7709, 0.5412, 0.735, 0.4966, 0.7442, 0.4906, 0.7709, 0.5412, 0.7442, 0.4906, 0.7544, 0.4864, 0.7709, 0.5412, 0.7271, 0.5044, 0.735, 0.4966, 0.7709, 0.5412, 0.7208, 0.5135, 0.7271, 0.5044, 0.7709, 0.5412, 0.7164, 0.5236, 0.7208, 0.5135, 0.7709, 0.5412, 0.714, 0.5344, 0.7164, 0.5236, 0.7709, 0.5412, 0.7137, 0.5455, 0.714, 0.5344, 0.7709, 0.5412, 0.7155, 0.5565, 0.7137, 0.5455, 0.7709, 0.5412, 0.7194, 0.567, 0.7155, 0.5565, 0.7709, 0.5412, 0.7291, 0.5803, 0.7222, 0.5716, 0.7709, 0.5412, 0.7375, 0.5876, 0.7291, 0.5803, 0.7709, 0.5412, 0.7471, 0.5931, 0.7375, 0.5876, 0.7709, 0.5412, 0.7575, 0.5967, 0.7471, 0.5931, 0.7709, 0.5412, 0.7685, 0.5982, 0.7575, 0.5967, 0.7709, 0.5412, 0.7794, 0.5976, 0.7685, 0.5982, 0.7709, 0.5412, 0.7901, 0.5949, 0.7794, 0.5976, 0.7709, 0.5412, 0.8001, 0.5902, 0.7901, 0.5949, 0.7709, 0.5412, 0.8089, 0.5837, 0.8001, 0.5902, 0.7709, 0.5412, 0.8164, 0.5756, 0.8089, 0.5837, 0.7709, 0.5412, 0.8222, 0.5662, 0.8164, 0.5756, 0.7709, 0.5412, 0.826, 0.5559, 0.8222, 0.5662, 0.7709, 0.5412, 0.8279, 0.5451, 0.826, 0.5559, 0.7709, 0.5412, 0.8276, 0.5341, 0.8279, 0.5451, 0.7709, 0.5412, 0.8251, 0.5233, 0.8276, 0.5341, 0.7709, 0.5412, 0.8207, 0.5132, 0.8251, 0.5233, 0.7709, 0.5412, 0.8144, 0.5042, 0.8207, 0.5132, 0.7709, 0.5412, 0.8065, 0.4965, 0.8144, 0.5042, 0.7709, 0.5412, 0.7973, 0.4905, 0.8065, 0.4965, 0.7709, 0.5412, 0.7871, 0.4864, 0.7973, 0.4905, 0.7709, 0.5412, 0.7763, 0.4843, 0.7871, 0.4864, 0.7709, 0.5412, 0.7653, 0.4843, 0.7763, 0.4843, 0.7709, 0.5412, 0.7544, 0.4864, 0.7653, 0.4843, 0.621, 0.8279, 0.6129, 0.7899, 0.6361, 0.7848, 0.645, 0.8226, 0.6129, 0.7899, 0.6076, 0.7646, 0.6302, 0.7597, 0.6361, 0.7848, 0.5279, 0.5293, 0.5414, 0.5107, 0.5631, 0.5278, 0.5482, 0.5452, 0.606, 0.8825, 0.5968, 0.8326, 0.621, 0.8279, 0.6313, 0.8776, 0.5968, 0.8326, 0.5897, 0.7945, 0.6129, 0.7899, 0.621, 0.8279, 0.5897, 0.7945, 0.5849, 0.7691, 0.6076, 0.7646, 0.6129, 0.7899, 0.5064, 0.515, 0.5184, 0.4955, 0.5414, 0.5107, 0.5279, 0.5293, 0.5806, 0.8869, 0.5726, 0.8368, 0.5968, 0.8326, 0.606, 0.8825, 0.5726, 0.8368, 0.5663, 0.7985, 0.5897, 0.7945, 0.5968, 0.8326, 0.5663, 0.7985, 0.5621, 0.7731, 0.5849, 0.7691, 0.5897, 0.7945, 0.4839, 0.5025, 0.4943, 0.482, 0.5184, 0.4955, 0.5064, 0.515, 0.5551, 0.8907, 0.5483, 0.8405, 0.5726, 0.8368, 0.5806, 0.8869, 0.5483, 0.8405, 0.5428, 0.802, 0.5663, 0.7985, 0.5726, 0.8368, 0.5428, 0.802, 0.5392, 0.7765, 0.5621, 0.7731, 0.5663, 0.7985, 0.4604, 0.4918, 0.4691, 0.4706, 0.4943, 0.482, 0.4839, 0.5025, 0.5295, 0.8939, 0.5238, 0.8435, 0.5483, 0.8405, 0.5551, 0.8907, 0.5238, 0.8435, 0.5193, 0.805, 0.5428, 0.802, 0.5483, 0.8405, 0.5193, 0.805, 0.5163, 0.7794, 0.5392, 0.7765, 0.5428, 0.802, 0.4362, 0.4829, 0.4432, 0.4611, 0.4691, 0.4706, 0.4604, 0.4918, 0.5039, 0.8965, 0.4994, 0.846, 0.5238, 0.8435, 0.5295, 0.8939, 0.4994, 0.846, 0.4957, 0.8074, 0.5193, 0.805, 0.5238, 0.8435, 0.4957, 0.8074, 0.4933, 0.7818, 0.5163, 0.7794, 0.5193, 0.805, 0.4113, 0.476, 0.4166, 0.4537, 0.4432, 0.4611, 0.4362, 0.4829, 0.4783, 0.8986, 0.4749, 0.848, 0.4994, 0.846, 0.5039, 0.8965, 0.4749, 0.848, 0.4721, 0.8093, 0.4957, 0.8074, 0.4994, 0.846, 0.4721, 0.8093, 0.4703, 0.7836, 0.4933, 0.7818, 0.4957, 0.8074, 0.386, 0.4711, 0.3896, 0.4485, 0.4166, 0.4537, 0.4113, 0.476, 0.4525, 0.9, 0.4503, 0.8494, 0.4749, 0.848, 0.4783, 0.8986, 0.4503, 0.8494, 0.4485, 0.8107, 0.4721, 0.8093, 0.4749, 0.848, 0.4485, 0.8107, 0.4472, 0.7849, 0.4703, 0.7836, 0.4721, 0.8093, 0.3604, 0.4682, 0.3622, 0.4453, 0.3896, 0.4485, 0.386, 0.4711, 0.4268, 0.9008, 0.4258, 0.8502, 0.4503, 0.8494, 0.4525, 0.9, 0.4258, 0.8502, 0.4248, 0.8115, 0.4485, 0.8107, 0.4503, 0.8494, 0.4248, 0.8115, 0.4241, 0.7857, 0.4472, 0.7849, 0.4485, 0.8107, 0.3347, 0.4673, 0.3346, 0.4444, 0.3622, 0.4453, 0.3604, 0.4682, 0.4011, 0.9011, 0.4012, 0.8504, 0.4258, 0.8502, 0.4268, 0.9008, 0.4012, 0.8504, 0.4012, 0.8117, 0.4248, 0.8115, 0.4258, 0.8502, 0.4012, 0.8117, 0.4011, 0.786, 0.4241, 0.7857, 0.4248, 0.8115, 0.3089, 0.4685, 0.3071, 0.4456, 0.3346, 0.4444, 0.3347, 0.4673, 0.3754, 0.9007, 0.3767, 0.8501, 0.4012, 0.8504, 0.4011, 0.9011, 0.3767, 0.8501, 0.3775, 0.8114, 0.4012, 0.8117, 0.4012, 0.8504, 0.3775, 0.8114, 0.378, 0.7857, 0.4011, 0.786, 0.4012, 0.8117, 0.2834, 0.4717, 0.2797, 0.4491, 0.3071, 0.4456, 0.3089, 0.4685, 0.3497, 0.8998, 0.3521, 0.8493, 0.3767, 0.8501, 0.3754, 0.9007, 0.3521, 0.8493, 0.3539, 0.8106, 0.3775, 0.8114, 0.3767, 0.8501, 0.3539, 0.8106, 0.3549, 0.7849, 0.378, 0.7857, 0.3775, 0.8114, 0.2582, 0.4768, 0.2527, 0.4546, 0.2797, 0.4491, 0.2834, 0.4717, 0.324, 0.8983, 0.3277, 0.8478, 0.3521, 0.8493, 0.3497, 0.8998, 0.3277, 0.8478, 0.3302, 0.8092, 0.3539, 0.8106, 0.3521, 0.8493, 0.3302, 0.8092, 0.3319, 0.7836, 0.3549, 0.7849, 0.3539, 0.8106, 0.2335, 0.484, 0.2263, 0.4623, 0.2527, 0.4546, 0.2582, 0.4768, 0.2984, 0.8961, 0.3032, 0.8458, 0.3277, 0.8478, 0.324, 0.8983, 0.3032, 0.8458, 0.3067, 0.8073, 0.3302, 0.8092, 0.3277, 0.8478, 0.3067, 0.8073, 0.309, 0.7817, 0.3319, 0.7836, 0.3302, 0.8092, 0.2094, 0.4931, 0.2005, 0.472, 0.2263, 0.4623, 0.2335, 0.484, 0.2729, 0.8934, 0.2788, 0.8432, 0.3032, 0.8458, 0.2984, 0.8961, 0.2788, 0.8432, 0.2832, 0.8048, 0.3067, 0.8073, 0.3032, 0.8458, 0.2832, 0.8048, 0.2861, 0.7793, 0.309, 0.7817, 0.3067, 0.8073, 0.1861, 0.504, 0.1756, 0.4837, 0.2005, 0.472, 0.2094, 0.4931, 0.2474, 0.8901, 0.2545, 0.8401, 0.2788, 0.8432, 0.2729, 0.8934, 0.2545, 0.8401, 0.2598, 0.8018, 0.2832, 0.8048, 0.2788, 0.8432, 0.2598, 0.8018, 0.2632, 0.7764, 0.2861, 0.7793, 0.2832, 0.8048, 0.1638, 0.5168, 0.1517, 0.4974, 0.1756, 0.4837, 0.1861, 0.504, 0.2221, 0.8862, 0.2303, 0.8364, 0.2545, 0.8401, 0.2474, 0.8901, 0.2303, 0.8364, 0.2364, 0.7983, 0.2598, 0.8018, 0.2545, 0.8401, 0.2364, 0.7983, 0.2404, 0.7729, 0.2632, 0.7764, 0.2598, 0.8018, 0.2802, 0.4011, 0.2546, 0.4081, 0.2602, 0.4358, 0.2896, 0.4278, 0.3983, 0.1607, 0.4048, 0.1871, 0.4334, 0.1821, 0.4259, 0.1517, 0.105, 0.3744, 0.08529, 0.3573, 0.06573, 0.3769, 0.08834, 0.3966, 0.3576, 0.08995, 0.3744, 0.1116, 0.3986, 0.09525, 0.3792, 0.07034, 0.1759, 0.4072, 0.1508, 0.3996, 0.1409, 0.4257, 0.1698, 0.4345, 0.348, 0.3596, 0.3274, 0.3766, 0.3439, 0.3997, 0.3676, 0.3802, 0.2911, 0.04181, 0.3154, 0.05469, 0.3309, 0.02971, 0.3028, 0.01492, 0.3932, 0.2935, 0.3813, 0.3177, 0.406, 0.3321, 0.4198, 0.3044, 0.03562, 0.2677, 0.0316, 0.2423, 0.004461, 0.2447, 0.008908, 0.2738, 0.2284, 0.4115, 0.202, 0.4112, 0.1997, 0.4392, 0.23, 0.4396, 0.4076, 0.2142, 0.4065, 0.2413, 0.4352, 0.2444, 0.4365, 0.2132, 0.0682, 0.3376, 0.05407, 0.3158, 0.02995, 0.3292, 0.04614, 0.3543, 0.3881, 0.1353, 0.3983, 0.1607, 0.4259, 0.1517, 0.4143, 0.1226, 0.3046, 0.3905, 0.2802, 0.4011, 0.2896, 0.4278, 0.3177, 0.4157, 0.127, 0.3886, 0.105, 0.3744, 0.08834, 0.3966, 0.1135, 0.413, 0.3377, 0.07085, 0.3576, 0.08995, 0.3792, 0.07034, 0.3565, 0.04834, 0.3661, 0.3398, 0.348, 0.3596, 0.3676, 0.3802, 0.3885, 0.3575, 0.2653, 0.03248, 0.2911, 0.04181, 0.3028, 0.01492, 0.2731, 0.004681, 0.4017, 0.2679, 0.3932, 0.2935, 0.4198, 0.3044, 0.4296, 0.275, 0.04314, 0.2924, 0.03562, 0.2677, 0.008908, 0.2738, 0.01746, 0.3022, 0.2546, 0.4081, 0.2284, 0.4115, 0.23, 0.4396, 0.2602, 0.4358, 0.4048, 0.1871, 0.4076, 0.2142, 0.4365, 0.2132, 0.4334, 0.1821, 0.08529, 0.3573, 0.0682, 0.3376, 0.04614, 0.3543, 0.06573, 0.3769, 0.3744, 0.1116, 0.3881, 0.1353, 0.4143, 0.1226, 0.3986, 0.09525, 0.3274, 0.3766, 0.3046, 0.3905, 0.3177, 0.4157, 0.3439, 0.3997, 0.1508, 0.3996, 0.127, 0.3886, 0.1135, 0.413, 0.1409, 0.4257, 0.3154, 0.05469, 0.3377, 0.07085, 0.3565, 0.04834, 0.3309, 0.02971, 0.3813, 0.3177, 0.3661, 0.3398, 0.3885, 0.3575, 0.406, 0.3321, 0.0316, 0.2423, 0.03107, 0.2169, 0.004457, 0.2155, 0.004461, 0.2447, 0.202, 0.4112, 0.1759, 0.4072, 0.1698, 0.4345, 0.1997, 0.4392, 0.4065, 0.2413, 0.4017, 0.2679, 0.4296, 0.275, 0.4352, 0.2444, 0.08834, 0.3966, 0.1135, 0.413, 0.1114, 0.4168, 0.0857, 0.4001, 0.4259, 0.1517, 0.4143, 0.1226, 0.4184, 0.1206, 0.4303, 0.1503, 0.4352, 0.2444, 0.4365, 0.2132, 0.441, 0.2131, 0.4397, 0.2449, 0.3676, 0.3802, 0.3885, 0.3575, 0.392, 0.3604, 0.3707, 0.3835, 0.008908, 0.2738, 0.01746, 0.3022, 0.0134, 0.3038, 0.004691, 0.2748, 0.1409, 0.4257, 0.1698, 0.4345, 0.1688, 0.4388, 0.1393, 0.4298, 0.4143, 0.1226, 0.3986, 0.09525, 0.4024, 0.09269, 0.4184, 0.1206, 0.1135, 0.413, 0.1409, 0.4257, 0.1393, 0.4298, 0.1114, 0.4168, 0.004461, 0.2447, 0.004457, 0.2155, 0.0001864, 0.2151, 0.0001864, 0.245, 0.01746, 0.3022, 0.02995, 0.3292, 0.02614, 0.3313, 0.0134, 0.3038, 0.3885, 0.3575, 0.406, 0.3321, 0.4099, 0.3344, 0.392, 0.3604, 0.4296, 0.275, 0.4352, 0.2444, 0.4397, 0.2449, 0.434, 0.2761, 0.4334, 0.1821, 0.4259, 0.1517, 0.4303, 0.1503, 0.4379, 0.1814, 0.3986, 0.09525, 0.3792, 0.07034, 0.3827, 0.06727, 0.4024, 0.09269, 0.406, 0.3321, 0.4198, 0.3044, 0.424, 0.3061, 0.4099, 0.3344, 0.02995, 0.3292, 0.04614, 0.3543, 0.04265, 0.3569, 0.02614, 0.3313, 0.1997, 0.4392, 0.23, 0.4396, 0.2303, 0.444, 0.1993, 0.4436, 0.3792, 0.07034, 0.3565, 0.04834, 0.3595, 0.04481, 0.3827, 0.06727, 0.2896, 0.4278, 0.3177, 0.4157, 0.3198, 0.4196, 0.2911, 0.432, 0.3028, 0.01492, 0.2731, 0.004681, 0.2742, 0.0001864, 0.3047, 0.01066, 0.04614, 0.3543, 0.06573, 0.3769, 0.06263, 0.38, 0.04265, 0.3569, 0.4365, 0.2132, 0.4334, 0.1821, 0.4379, 0.1814, 0.441, 0.2131, 0.4198, 0.3044, 0.4296, 0.275, 0.434, 0.2761, 0.424, 0.3061, 0.23, 0.4396, 0.2602, 0.4358, 0.2611, 0.4401, 0.2303, 0.444, 0.3177, 0.4157, 0.3439, 0.3997, 0.3465, 0.4034, 0.3198, 0.4196, 0.3565, 0.04834, 0.3309, 0.02971, 0.3333, 0.02578, 0.3595, 0.04481, 0.1698, 0.4345, 0.1997, 0.4392, 0.1993, 0.4436, 0.1688, 0.4388, 0.2602, 0.4358, 0.2896, 0.4278, 0.2911, 0.432, 0.2611, 0.4401, 0.06573, 0.3769, 0.08834, 0.3966, 0.0857, 0.4001, 0.06263, 0.38, 0.3309, 0.02971, 0.3028, 0.01492, 0.3047, 0.01066, 0.3333, 0.02578, 0.004461, 0.2447, 0.008908, 0.2738, 0.004691, 0.2748, 0.0001864, 0.245, 0.3439, 0.3997, 0.3676, 0.3802, 0.3707, 0.3835, 0.3465, 0.4034, 0.5, 0.9102, 0.5, 0.9014, 0.5312, 0.9014, 0.5312, 0.9102, 0.3126, 0.9102, 0.3126, 0.9014, 0.3438, 0.9014, 0.3438, 0.9102, 0.6874, 0.9102, 0.6874, 0.9014, 0.7187, 0.9014, 0.7187, 0.9102, 0.2189, 0.9102, 0.2189, 0.9014, 0.2501, 0.9014, 0.2501, 0.9102, 0.5312, 0.9102, 0.5312, 0.9014, 0.5625, 0.9014, 0.5625, 0.9102, 0.2501, 0.9102, 0.2501, 0.9014, 0.2813, 0.9014, 0.2813, 0.9102, 0.6562, 0.9102, 0.6562, 0.9014, 0.6874, 0.9014, 0.6874, 0.9102, 0.06266, 0.9102, 0.06266, 0.9014, 0.0939, 0.9014, 0.0939, 0.9102, 0.8749, 0.9102, 0.8749, 0.9014, 0.9061, 0.9014, 0.9061, 0.9102, 0.7811, 0.9102, 0.7811, 0.9014, 0.8124, 0.9014, 0.8124, 0.9102, 0.375, 0.9102, 0.375, 0.9014, 0.4063, 0.9014, 0.4063, 0.9102, 0.9061, 0.9102, 0.9061, 0.9014, 0.9373, 0.9014, 0.9373, 0.9102, 0.5625, 0.9102, 0.5625, 0.9014, 0.5937, 0.9014, 0.5937, 0.9102, 0.03143, 0.9102, 0.03143, 0.9014, 0.06266, 0.9014, 0.06266, 0.9102, 0.3438, 0.9102, 0.3438, 0.9014, 0.375, 0.9014, 0.375, 0.9102, 0.9373, 0.9102, 0.9373, 0.9014, 0.9686, 0.9014, 0.9686, 0.9102, 0.7499, 0.9102, 0.7499, 0.9014, 0.7811, 0.9014, 0.7811, 0.9102, 0.1564, 0.9102, 0.1564, 0.9014, 0.1876, 0.9014, 0.1876, 0.9102, 0.4688, 0.9102, 0.4688, 0.9014, 0.5, 0.9014, 0.5, 0.9102, 0.2813, 0.9102, 0.2813, 0.9014, 0.3126, 0.9014, 0.3126, 0.9102, 0.5937, 0.9102, 0.5937, 0.9014, 0.625, 0.9014, 0.625, 0.9102, 0.1251, 0.9102, 0.1251, 0.9014, 0.1564, 0.9014, 0.1564, 0.9102, 0.7187, 0.9102, 0.7187, 0.9014, 0.7499, 0.9014, 0.7499, 0.9102, 0.4375, 0.9102, 0.4375, 0.9014, 0.4688, 0.9014, 0.4688, 0.9102, 0.8124, 0.9102, 0.8124, 0.9014, 0.8436, 0.9014, 0.8436, 0.9102, 0.625, 0.9102, 0.625, 0.9014, 0.6562, 0.9014, 0.6562, 0.9102, 0.8436, 0.9102, 0.8436, 0.9014, 0.8749, 0.9014, 0.8749, 0.9102, 0.9686, 0.9102, 0.9686, 0.9014, 0.9998, 0.9014, 0.9998, 0.9102, 0.1876, 0.9102, 0.1876, 0.9014, 0.2189, 0.9014, 0.2189, 0.9102, 0.03143, 0.9102, 0.0001864, 0.9102, 0.0001864, 0.9014, 0.03143, 0.9014, 0.0939, 0.9102, 0.0939, 0.9014, 0.1251, 0.9014, 0.1251, 0.9102, 0.4063, 0.9102, 0.4063, 0.9014, 0.4375, 0.9014, 0.4375, 0.9102, 0.5594, 0.317, 0.5679, 0.2869, 0.5929, 0.2913, 0.5904, 0.3225, 0.5872, 0.0001864, 0.5903, 0.03152, 0.5653, 0.03647, 0.5562, 0.006317, 0.5007, 0.03584, 0.5206, 0.06027, 0.5025, 0.07817, 0.4783, 0.05811, 0.764, 0.1441, 0.7328, 0.1475, 0.7276, 0.1226, 0.7576, 0.1132, 0.6498, 0.006314, 0.6407, 0.03644, 0.6157, 0.03151, 0.6188, 0.0001864, 0.4418, 0.1442, 0.4731, 0.1476, 0.4728, 0.1731, 0.4414, 0.1757, 0.4807, 0.2674, 0.4623, 0.242, 0.4894, 0.2261, 0.5043, 0.2467, 0.4807, 0.2674, 0.5043, 0.2467, 0.5228, 0.2641, 0.5036, 0.2889, 0.7467, 0.236, 0.7188, 0.2214, 0.7283, 0.1979, 0.7585, 0.2067, 0.7295, 0.2624, 0.705, 0.2427, 0.7188, 0.2214, 0.7467, 0.236, 0.5904, 0.3225, 0.5929, 0.2913, 0.6182, 0.2908, 0.6218, 0.322, 0.7576, 0.1132, 0.7276, 0.1226, 0.7177, 0.09914, 0.7454, 0.08417, 0.4483, 0.1133, 0.4783, 0.1227, 0.4731, 0.1476, 0.4418, 0.1442, 0.679, 0.01834, 0.6642, 0.04611, 0.6407, 0.03644, 0.6498, 0.006314, 0.7454, 0.08417, 0.7177, 0.09914, 0.7035, 0.07807, 0.7277, 0.05802, 0.527, 0.01835, 0.5418, 0.04618, 0.5206, 0.06027, 0.5007, 0.03584, 0.5562, 0.006317, 0.5653, 0.03647, 0.5418, 0.04618, 0.527, 0.01835, 0.5036, 0.2889, 0.5228, 0.2641, 0.5442, 0.2777, 0.5301, 0.3057, 0.6815, 0.3028, 0.6663, 0.2753, 0.6872, 0.2609, 0.7075, 0.285, 0.4606, 0.08423, 0.4882, 0.09926, 0.4783, 0.1227, 0.4483, 0.1133, 0.7585, 0.2067, 0.7283, 0.1979, 0.733, 0.1729, 0.7643, 0.1757, 0.447, 0.2068, 0.4774, 0.1982, 0.4867, 0.2221, 0.4584, 0.2362, 0.7053, 0.03579, 0.6854, 0.06017, 0.6642, 0.04611, 0.679, 0.01834, 0.4414, 0.1757, 0.4728, 0.1731, 0.4774, 0.1982, 0.447, 0.2068, 0.5301, 0.3057, 0.5442, 0.2777, 0.5679, 0.2869, 0.5594, 0.317, 0.7643, 0.1757, 0.733, 0.1729, 0.7328, 0.1475, 0.764, 0.1441, 0.7075, 0.285, 0.6872, 0.2609, 0.705, 0.2427, 0.7295, 0.2624, 0.6526, 0.3153, 0.643, 0.2854, 0.6663, 0.2753, 0.6815, 0.3028, 0.7277, 0.05802, 0.7035, 0.07807, 0.6854, 0.06017, 0.7053, 0.03579, 0.6218, 0.322, 0.6182, 0.2908, 0.643, 0.2854, 0.6526, 0.3153, 0.4783, 0.05811, 0.5025, 0.07817, 0.4882, 0.09926, 0.4606, 0.08423, 0.6188, 0.0001864, 0.6157, 0.03151, 0.5903, 0.03152, 0.5872, 0.0001864, 0.6182, 0.2908, 0.6147, 0.2601, 0.6336, 0.256, 0.643, 0.2854, 0.5025, 0.07817, 0.5264, 0.09799, 0.5155, 0.1141, 0.4882, 0.09926, 0.6157, 0.03151, 0.6127, 0.06238, 0.5933, 0.0624, 0.5903, 0.03152, 0.5679, 0.2869, 0.5762, 0.2571, 0.5953, 0.2604, 0.5929, 0.2913, 0.5903, 0.03152, 0.5933, 0.0624, 0.5743, 0.06618, 0.5653, 0.03647, 0.5206, 0.06027, 0.5402, 0.08433, 0.5264, 0.09799, 0.5025, 0.07817, 0.7328, 0.1475, 0.702, 0.1507, 0.698, 0.1318, 0.7276, 0.1226, 0.6407, 0.03644, 0.6317, 0.06613, 0.6127, 0.06238, 0.6157, 0.03151, 0.4731, 0.1476, 0.504, 0.151, 0.5038, 0.1705, 0.4728, 0.1731, 0.5043, 0.2467, 0.4894, 0.2261, 0.5164, 0.2104, 0.5277, 0.2263, 0.5043, 0.2467, 0.5277, 0.2263, 0.5418, 0.2397, 0.5228, 0.2641, 0.7188, 0.2214, 0.6913, 0.2071, 0.6985, 0.1892, 0.7283, 0.1979, 0.705, 0.2427, 0.6808, 0.2234, 0.6913, 0.2071, 0.7188, 0.2214, 0.5929, 0.2913, 0.5953, 0.2604, 0.6147, 0.2601, 0.6182, 0.2908, 0.7276, 0.1226, 0.698, 0.1318, 0.6905, 0.1139, 0.7177, 0.09914, 0.4783, 0.1227, 0.508, 0.132, 0.504, 0.151, 0.4731, 0.1476, 0.6642, 0.04611, 0.6497, 0.0735, 0.6317, 0.06613, 0.6407, 0.03644, 0.7177, 0.09914, 0.6905, 0.1139, 0.6796, 0.09785, 0.7035, 0.07807, 0.5418, 0.04618, 0.5563, 0.07359, 0.5402, 0.08433, 0.5206, 0.06027, 0.5653, 0.03647, 0.5743, 0.06618, 0.5563, 0.07359, 0.5418, 0.04618, 0.5228, 0.2641, 0.5418, 0.2397, 0.5582, 0.25, 0.5442, 0.2777, 0.6663, 0.2753, 0.6513, 0.2483, 0.6673, 0.2373, 0.6872, 0.2609, 0.4882, 0.09926, 0.5155, 0.1141, 0.508, 0.132, 0.4783, 0.1227, 0.7283, 0.1979, 0.6985, 0.1892, 0.7021, 0.1701, 0.733, 0.1729, 0.4774, 0.1982, 0.5074, 0.1897, 0.5146, 0.2078, 0.4867, 0.2221, 0.6854, 0.06017, 0.6658, 0.08421, 0.6497, 0.0735, 0.6642, 0.04611, 0.4728, 0.1731, 0.5038, 0.1705, 0.5074, 0.1897, 0.4774, 0.1982, 0.5442, 0.2777, 0.5582, 0.25, 0.5762, 0.2571, 0.5679, 0.2869, 0.733, 0.1729, 0.7021, 0.1701, 0.702, 0.1507, 0.7328, 0.1475, 0.6872, 0.2609, 0.6673, 0.2373, 0.6808, 0.2234, 0.705, 0.2427, 0.643, 0.2854, 0.6336, 0.256, 0.6513, 0.2483, 0.6663, 0.2753, 0.7035, 0.07807, 0.6796, 0.09785, 0.6658, 0.08421, 0.6854, 0.06017, 0.6673, 0.2373, 0.6031, 0.1614, 0.6808, 0.2234, 0.6336, 0.256, 0.6031, 0.1614, 0.6513, 0.2483, 0.6796, 0.09785, 0.6031, 0.1614, 0.6658, 0.08421, 0.6147, 0.2601, 0.6031, 0.1614, 0.6336, 0.256, 0.5264, 0.09799, 0.6031, 0.1614, 0.5155, 0.1141, 0.6127, 0.06238, 0.6031, 0.1614, 0.5933, 0.0624, 0.5762, 0.2571, 0.6031, 0.1614, 0.5953, 0.2604, 0.5933, 0.0624, 0.6031, 0.1614, 0.5743, 0.06618, 0.5402, 0.08433, 0.6031, 0.1614, 0.5264, 0.09799, 0.702, 0.1507, 0.6031, 0.1614, 0.698, 0.1318, 0.6317, 0.06613, 0.6031, 0.1614, 0.6127, 0.06238, 0.504, 0.151, 0.6031, 0.1614, 0.5038, 0.1705, 0.5277, 0.2263, 0.5164, 0.2104, 0.6031, 0.1614, 0.5277, 0.2263, 0.6031, 0.1614, 0.5418, 0.2397, 0.6913, 0.2071, 0.6031, 0.1614, 0.6985, 0.1892, 0.6808, 0.2234, 0.6031, 0.1614, 0.6913, 0.2071, 0.5953, 0.2604, 0.6031, 0.1614, 0.6147, 0.2601, 0.698, 0.1318, 0.6031, 0.1614, 0.6905, 0.1139, 0.508, 0.132, 0.6031, 0.1614, 0.504, 0.151, 0.6497, 0.0735, 0.6031, 0.1614, 0.6317, 0.06613, 0.6905, 0.1139, 0.6031, 0.1614, 0.6796, 0.09785, 0.5563, 0.07359, 0.6031, 0.1614, 0.5402, 0.08433, 0.5743, 0.06618, 0.6031, 0.1614, 0.5563, 0.07359, 0.5418, 0.2397, 0.6031, 0.1614, 0.5582, 0.25, 0.6513, 0.2483, 0.6031, 0.1614, 0.6673, 0.2373, 0.5155, 0.1141, 0.6031, 0.1614, 0.508, 0.132, 0.6985, 0.1892, 0.6031, 0.1614, 0.7021, 0.1701, 0.5074, 0.1897, 0.6031, 0.1614, 0.5146, 0.2078, 0.6658, 0.08421, 0.6031, 0.1614, 0.6497, 0.0735, 0.5038, 0.1705, 0.6031, 0.1614, 0.5074, 0.1897, 0.5582, 0.25, 0.6031, 0.1614, 0.5762, 0.2571, 0.7021, 0.1701, 0.6031, 0.1614, 0.702, 0.1507])
me_cylinder.use_remesh_preserve_volume = False
me_cylinder.use_remesh_preserve_attributes = False
me_cylinder.use_mirror_vertex_groups = False
me_cylinder.update()

# ---- objects
ob_cylinder = bpy.data.objects.new('Cylinder', me_cylinder)

# ---- transforms, parenting, visibility, modifiers, constraints
ob_cylinder.location = (0.0, 0.0, 0.0)
ob_cylinder.scale = (0.168, 0.168, 0.168)
ob_cylinder.lineart.crease_threshold = 0.0

# ---- collection membership
col_collection_1.objects.link(ob_cylinder)

# ---- scene / render settings (as saved in the file)
scene.frame_start = 1; scene.frame_end = 250; scene.frame_set(1)
scene.render.engine = 'BLENDER_EEVEE_NEXT'
scene.render.resolution_percentage = 50
scene.render.dither_intensity = 0.0
scene.cycles.use_denoising = False
scene.cycles.samples = 10
scene.cycles.sampling_pattern = 'TABULATED_SOBOL'
scene.cycles.light_sampling_threshold = 0.0
scene.cycles.use_adaptive_sampling = False
scene.cycles.use_light_tree = False
scene.cycles.blur_glossy = 0.0
scene.cycles.pixel_filter_type = 'GAUSSIAN'
scene.cycles.sample_clamp_indirect = 0.0
scene.view_settings.view_transform = 'Standard'
bpy.context.view_layer.update()

# ---- added for rendering (the .blend has no active camera and no usable light): camera, sun
cam_auto = bpy.data.cameras.new('AutoCamera')
cam_auto.lens = 50.0
cam_auto.sensor_width = 36.0
cam_auto.clip_end = 1000.0
ob_auto_camera = bpy.data.objects.new('AutoCamera', cam_auto)
scene.collection.objects.link(ob_auto_camera)
ob_auto_camera.location = (0.617592, -0.74111, 0.677934)
ob_auto_camera.rotation_euler = (1.09748, -7.21219e-08, 0.694738)
scene.camera = ob_auto_camera
light_auto_sun = bpy.data.lights.new('AutoSun', 'SUN')
light_auto_sun.energy = 3.0
light_auto_sun.angle = 0.0523599
ob_auto_sun = bpy.data.objects.new('AutoSun', light_auto_sun)
scene.collection.objects.link(ob_auto_sun)
ob_auto_sun.rotation_euler = (0.872665, 0.174533, 0.523599)
bpy.context.view_layer.update()
